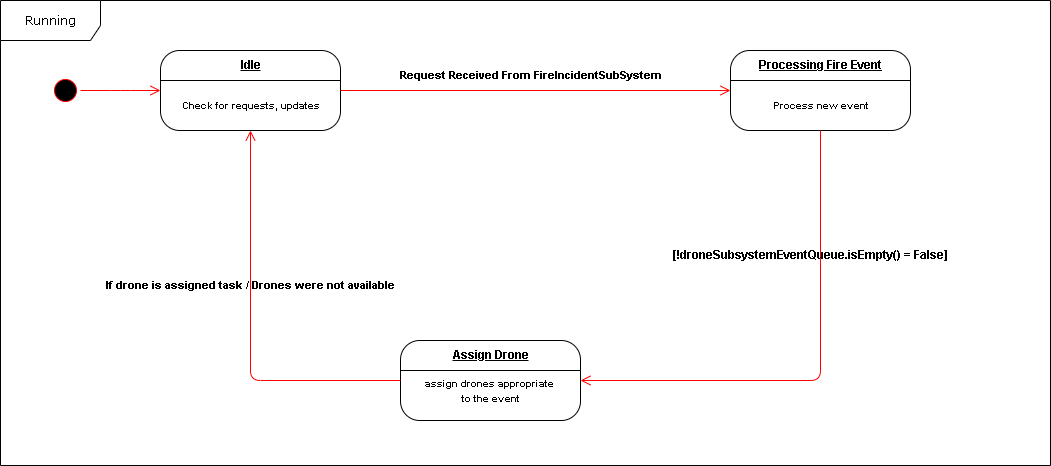

The diagram above was exported from draw.io. Its source (the exported page's mxGraphModel, read from the mxfile embedded in the PNG):
<mxGraphModel dx="1313" dy="696" grid="1" gridSize="10" guides="1" tooltips="1" connect="1" arrows="1" fold="1" page="1" pageScale="1" pageWidth="1100" pageHeight="850" background="none" math="0" shadow="0">
  <root>
    <mxCell id="0" />
    <mxCell id="1" parent="0" />
    <mxCell id="382b91b5511bd0f7-1" value="" style="ellipse;html=1;shape=startState;fillColor=#000000;strokeColor=#ff0000;rounded=1;shadow=0;comic=0;labelBackgroundColor=none;fontFamily=Verdana;fontSize=12;fontColor=#000000;align=center;direction=south;" parent="1" vertex="1">
      <mxGeometry x="130" y="135" width="30" height="30" as="geometry" />
    </mxCell>
    <mxCell id="382b91b5511bd0f7-5" value="" style="rounded=1;whiteSpace=wrap;html=1;arcSize=24;shadow=0;comic=0;labelBackgroundColor=none;fontFamily=Verdana;fontSize=12;align=center;" parent="1" vertex="1">
      <mxGeometry x="240" y="110" width="180" height="80" as="geometry" />
    </mxCell>
    <mxCell id="2a3bc250acf0617d-8" value="Running" style="shape=umlFrame;whiteSpace=wrap;html=1;rounded=1;shadow=0;comic=0;labelBackgroundColor=none;strokeWidth=1;fontFamily=Verdana;fontSize=12;align=center;width=100;height=40;" parent="1" vertex="1">
      <mxGeometry x="80" y="60" width="1050" height="465" as="geometry" />
    </mxCell>
    <mxCell id="2a3bc250acf0617d-9" style="edgeStyle=orthogonalEdgeStyle;html=1;labelBackgroundColor=none;endArrow=open;endSize=8;strokeColor=#ff0000;fontFamily=Verdana;fontSize=12;align=left;" parent="1" source="382b91b5511bd0f7-1" edge="1">
      <mxGeometry relative="1" as="geometry">
        <mxPoint x="240" y="150" as="targetPoint" />
      </mxGeometry>
    </mxCell>
    <mxCell id="Xf37X_ChntPVOcsfVv3j-4" value="" style="endArrow=none;html=1;rounded=0;exitX=0;exitY=0.5;exitDx=0;exitDy=0;entryX=1;entryY=0.5;entryDx=0;entryDy=0;" edge="1" parent="1">
      <mxGeometry width="50" height="50" relative="1" as="geometry">
        <mxPoint x="240.0000000000001" y="140.0000000000001" as="sourcePoint" />
        <mxPoint x="420" y="140.0000000000001" as="targetPoint" />
      </mxGeometry>
    </mxCell>
    <mxCell id="Xf37X_ChntPVOcsfVv3j-6" value="&lt;b&gt;&lt;u&gt;Idle&lt;/u&gt;&lt;/b&gt;" style="text;html=1;align=center;verticalAlign=middle;resizable=0;points=[];autosize=1;strokeColor=none;fillColor=none;" vertex="1" parent="1">
      <mxGeometry x="310" y="110" width="40" height="30" as="geometry" />
    </mxCell>
    <mxCell id="Xf37X_ChntPVOcsfVv3j-7" value="" style="rounded=1;whiteSpace=wrap;html=1;arcSize=24;shadow=0;comic=0;labelBackgroundColor=none;fontFamily=Verdana;fontSize=12;align=center;" vertex="1" parent="1">
      <mxGeometry x="810" y="110" width="180" height="80" as="geometry" />
    </mxCell>
    <mxCell id="Xf37X_ChntPVOcsfVv3j-8" value="" style="endArrow=none;html=1;rounded=0;exitX=0;exitY=0.5;exitDx=0;exitDy=0;entryX=1;entryY=0.5;entryDx=0;entryDy=0;" edge="1" parent="1">
      <mxGeometry width="50" height="50" relative="1" as="geometry">
        <mxPoint x="810.0000000000001" y="140.0000000000001" as="sourcePoint" />
        <mxPoint x="990" y="140.0000000000001" as="targetPoint" />
      </mxGeometry>
    </mxCell>
    <mxCell id="Xf37X_ChntPVOcsfVv3j-9" value="&lt;b&gt;&lt;u&gt;Processing Fire Event&lt;/u&gt;&lt;/b&gt;" style="text;html=1;align=center;verticalAlign=middle;resizable=0;points=[];autosize=1;strokeColor=none;fillColor=none;" vertex="1" parent="1">
      <mxGeometry x="825" y="110" width="150" height="30" as="geometry" />
    </mxCell>
    <mxCell id="Xf37X_ChntPVOcsfVv3j-11" style="edgeStyle=elbowEdgeStyle;html=1;labelBackgroundColor=none;endArrow=open;endSize=8;strokeColor=#ff0000;fontFamily=Verdana;fontSize=12;align=left;exitX=1;exitY=0.5;exitDx=0;exitDy=0;entryX=0;entryY=0.5;entryDx=0;entryDy=0;" edge="1" parent="1" source="382b91b5511bd0f7-5" target="Xf37X_ChntPVOcsfVv3j-7">
      <mxGeometry relative="1" as="geometry">
        <mxPoint x="505" y="165" as="sourcePoint" />
        <mxPoint x="615" y="165" as="targetPoint" />
      </mxGeometry>
    </mxCell>
    <mxCell id="Xf37X_ChntPVOcsfVv3j-12" value="&lt;b&gt;&lt;font style=&quot;font-size: 11px;&quot;&gt;Request Received From FireIncidentSubSystem&lt;/font&gt;&lt;/b&gt;" style="text;html=1;align=center;verticalAlign=middle;resizable=0;points=[];autosize=1;strokeColor=none;fillColor=none;" vertex="1" parent="1">
      <mxGeometry x="465" y="120" width="290" height="30" as="geometry" />
    </mxCell>
    <mxCell id="Xf37X_ChntPVOcsfVv3j-16" value="" style="rounded=1;whiteSpace=wrap;html=1;arcSize=24;shadow=0;comic=0;labelBackgroundColor=none;fontFamily=Verdana;fontSize=12;align=center;" vertex="1" parent="1">
      <mxGeometry x="480" y="400" width="180" height="80" as="geometry" />
    </mxCell>
    <mxCell id="Xf37X_ChntPVOcsfVv3j-17" value="" style="endArrow=none;html=1;rounded=0;exitX=0;exitY=0.5;exitDx=0;exitDy=0;entryX=1;entryY=0.5;entryDx=0;entryDy=0;" edge="1" parent="1">
      <mxGeometry width="50" height="50" relative="1" as="geometry">
        <mxPoint x="480.0000000000001" y="430.0000000000001" as="sourcePoint" />
        <mxPoint x="660" y="430.0000000000001" as="targetPoint" />
      </mxGeometry>
    </mxCell>
    <mxCell id="Xf37X_ChntPVOcsfVv3j-18" value="&lt;b&gt;&lt;u&gt;Assign Drone&lt;/u&gt;&lt;/b&gt;" style="text;html=1;align=center;verticalAlign=middle;resizable=0;points=[];autosize=1;strokeColor=none;fillColor=none;" vertex="1" parent="1">
      <mxGeometry x="520" y="400" width="100" height="30" as="geometry" />
    </mxCell>
    <mxCell id="Xf37X_ChntPVOcsfVv3j-21" style="edgeStyle=elbowEdgeStyle;html=1;labelBackgroundColor=none;endArrow=open;endSize=8;strokeColor=#ff0000;fontFamily=Verdana;fontSize=12;align=left;exitX=0.5;exitY=1;exitDx=0;exitDy=0;entryX=1;entryY=0.5;entryDx=0;entryDy=0;" edge="1" parent="1" source="Xf37X_ChntPVOcsfVv3j-7" target="Xf37X_ChntPVOcsfVv3j-16">
      <mxGeometry relative="1" as="geometry">
        <mxPoint x="825" y="300" as="sourcePoint" />
        <mxPoint x="880" y="420" as="targetPoint" />
        <Array as="points">
          <mxPoint x="900" y="310" />
        </Array>
      </mxGeometry>
    </mxCell>
    <mxCell id="Xf37X_ChntPVOcsfVv3j-22" value="&lt;b&gt;[!droneSubsystemEventQueue.isEmpty() = False]&lt;/b&gt;" style="text;html=1;align=center;verticalAlign=middle;resizable=0;points=[];autosize=1;strokeColor=none;fillColor=none;" vertex="1" parent="1">
      <mxGeometry x="740" y="300" width="300" height="30" as="geometry" />
    </mxCell>
    <mxCell id="Xf37X_ChntPVOcsfVv3j-24" style="edgeStyle=elbowEdgeStyle;html=1;labelBackgroundColor=none;endArrow=open;endSize=8;strokeColor=#ff0000;fontFamily=Verdana;fontSize=12;align=left;exitX=0;exitY=0.5;exitDx=0;exitDy=0;entryX=0.5;entryY=1;entryDx=0;entryDy=0;" edge="1" parent="1" source="Xf37X_ChntPVOcsfVv3j-16" target="382b91b5511bd0f7-5">
      <mxGeometry relative="1" as="geometry">
        <mxPoint x="310" y="400" as="sourcePoint" />
        <mxPoint x="420" y="210" as="targetPoint" />
        <Array as="points">
          <mxPoint x="330" y="310" />
        </Array>
      </mxGeometry>
    </mxCell>
    <mxCell id="Xf37X_ChntPVOcsfVv3j-25" value="&lt;span style=&quot;font-size: 11px;&quot;&gt;&lt;b&gt;If drone is assigned task / Drones were not available&lt;/b&gt;&lt;/span&gt;" style="text;html=1;align=center;verticalAlign=middle;resizable=0;points=[];autosize=1;strokeColor=none;fillColor=none;" vertex="1" parent="1">
      <mxGeometry x="170" y="330" width="320" height="30" as="geometry" />
    </mxCell>
    <mxCell id="Xf37X_ChntPVOcsfVv3j-26" value="&lt;b style=&quot;&quot;&gt;&lt;font style=&quot;font-size: 10px;&quot;&gt;Check for requests, updates&lt;/font&gt;&lt;/b&gt;" style="text;html=1;align=center;verticalAlign=middle;resizable=0;points=[];autosize=1;strokeColor=none;fillColor=none;" vertex="1" parent="1">
      <mxGeometry x="250" y="150" width="160" height="30" as="geometry" />
    </mxCell>
    <mxCell id="Xf37X_ChntPVOcsfVv3j-27" value="&lt;span style=&quot;font-size: 10px;&quot;&gt;&lt;b&gt;Process new event&lt;/b&gt;&lt;/span&gt;" style="text;html=1;align=center;verticalAlign=middle;resizable=0;points=[];autosize=1;strokeColor=none;fillColor=none;" vertex="1" parent="1">
      <mxGeometry x="840" y="150" width="120" height="30" as="geometry" />
    </mxCell>
    <mxCell id="Xf37X_ChntPVOcsfVv3j-28" value="&lt;span style=&quot;font-size: 10px;&quot;&gt;&lt;b&gt;assign drones appropriate&amp;nbsp;&lt;/b&gt;&lt;/span&gt;&lt;div&gt;&lt;span style=&quot;font-size: 10px;&quot;&gt;&lt;b&gt;to the event&lt;/b&gt;&lt;/span&gt;&lt;/div&gt;" style="text;html=1;align=center;verticalAlign=middle;resizable=0;points=[];autosize=1;strokeColor=none;fillColor=none;" vertex="1" parent="1">
      <mxGeometry x="490" y="430" width="160" height="40" as="geometry" />
    </mxCell>
  </root>
</mxGraphModel>